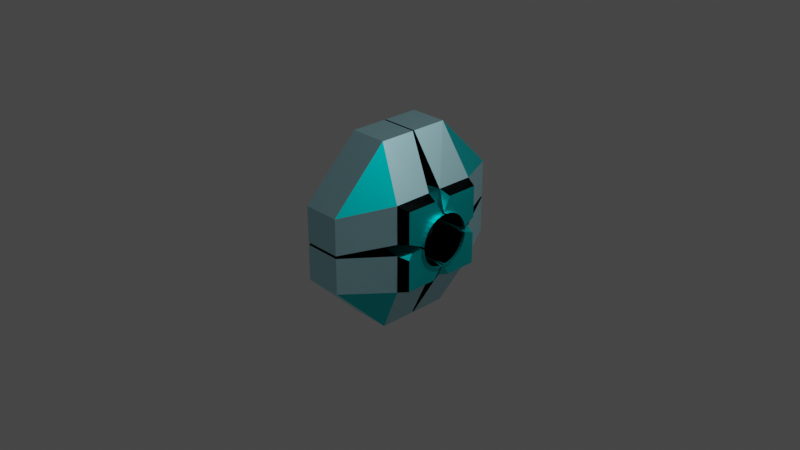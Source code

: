 # Source: BlueReceiver.blend  (saved by Blender 2.82.7; exported with 4.5.12 LTS)
import bpy
from mathutils import Matrix  # noqa: F401  (used for matrix-valued properties, if any)

bpy.ops.wm.read_factory_settings(use_empty=True)
scene = bpy.context.scene
scene.name = 'Scene'

# ---- collections
col_collection = bpy.data.collections.new('Collection'); scene.collection.children.link(col_collection)

# ---- materials (node trees are filled in below, after node groups)
mat_material = bpy.data.materials.new('Material')
mat_material.alpha_threshold = 0.0
mat_material.use_transparent_shadow = False
mat_material.line_color = (0.0, 0.0, 0.0, 1.0)
mat_material_002 = bpy.data.materials.new('Material.002')
mat_material_002.use_transparent_shadow = False
mat_material_010 = bpy.data.materials.new('Material.010')
mat_material_010.use_transparent_shadow = False
mat_material_004 = bpy.data.materials.new('Material.004')
mat_material_004.use_transparent_shadow = False
mat_material_005 = bpy.data.materials.new('Material.005')
mat_material_005.use_transparent_shadow = False
mat_material_007 = bpy.data.materials.new('Material.007')
mat_material_007.use_transparent_shadow = False
mat_material_011 = bpy.data.materials.new('Material.011')
mat_material_011.use_transparent_shadow = False
mat_material_006 = bpy.data.materials.new('Material.006')
mat_material_006.use_transparent_shadow = False
mat_material_008 = bpy.data.materials.new('Material.008')
mat_material_008.use_transparent_shadow = False
mat_material_001 = bpy.data.materials.new('Material.001')
mat_material_001.use_transparent_shadow = False

# ---- material node trees
mat_material.use_nodes = True; mat_material.node_tree.nodes.clear()
_N = mat_material.node_tree.nodes; _L = mat_material.node_tree.links
n0 = _N.new('ShaderNodeOutputMaterial'); n0.name = 'Material Output'; n0.location = (300, 300)
n1 = _N.new('ShaderNodeBsdfPrincipled'); n1.name = 'Principled BSDF'; n1.location = (10, 300)
n1.distribution = 'GGX'
n1.subsurface_method = 'BURLEY'
n1.inputs[2].default_value = 0.4
n1.inputs[3].default_value = 1.45
n1.inputs[27].default_value = (0.0, 0.0, 0.0, 1.0)
n1.inputs[28].default_value = 1.0
_L.new(n1.outputs[0], n0.inputs[0])
n0.is_active_output = True
mat_material_002.use_nodes = True; mat_material_002.node_tree.nodes.clear()
_N = mat_material_002.node_tree.nodes; _L = mat_material_002.node_tree.links
n0 = _N.new('ShaderNodeOutputMaterial'); n0.name = 'Material Output'; n0.location = (300, 300)
n1 = _N.new('ShaderNodeBsdfPrincipled'); n1.name = 'Principled BSDF'; n1.location = (10, 300)
n1.distribution = 'GGX'
n1.subsurface_method = 'BURLEY'
n1.inputs[0].default_value = (0.0, 0.7803, 0.8, 1.0)
n1.inputs[1].default_value = 1.0
n1.inputs[3].default_value = 1.45
n1.inputs[27].default_value = (0.0, 0.0, 0.0, 1.0)
n1.inputs[28].default_value = 1.0
_L.new(n1.outputs[0], n0.inputs[0])
n0.is_active_output = True
mat_material_010.use_nodes = True; mat_material_010.node_tree.nodes.clear()
_N = mat_material_010.node_tree.nodes; _L = mat_material_010.node_tree.links
n0 = _N.new('ShaderNodeOutputMaterial'); n0.name = 'Material Output'; n0.location = (300, 300)
n1 = _N.new('ShaderNodeBsdfPrincipled'); n1.name = 'Principled BSDF'; n1.location = (10, 300)
n1.distribution = 'GGX'
n1.subsurface_method = 'BURLEY'
n1.inputs[0].default_value = (0.7991, 0.0, 0.01033, 1.0)
n1.inputs[1].default_value = 1.0
n1.inputs[3].default_value = 1.45
n1.inputs[27].default_value = (0.0, 0.0, 0.0, 1.0)
n1.inputs[28].default_value = 1.0
_L.new(n1.outputs[0], n0.inputs[0])
n0.is_active_output = True
mat_material_004.use_nodes = True; mat_material_004.node_tree.nodes.clear()
_N = mat_material_004.node_tree.nodes; _L = mat_material_004.node_tree.links
n0 = _N.new('ShaderNodeOutputMaterial'); n0.name = 'Material Output'; n0.location = (300, 300)
n1 = _N.new('ShaderNodeBsdfPrincipled'); n1.name = 'Principled BSDF'; n1.location = (10, 300)
n1.distribution = 'GGX'
n1.subsurface_method = 'BURLEY'
n1.inputs[0].default_value = (0.0, 0.0, 0.0, 1.0)
n1.inputs[1].default_value = 1.0
n1.inputs[3].default_value = 1.45
n1.inputs[27].default_value = (0.0, 0.0, 0.0, 1.0)
n1.inputs[28].default_value = 1.0
_L.new(n1.outputs[0], n0.inputs[0])
n0.is_active_output = True
mat_material_005.use_nodes = True; mat_material_005.node_tree.nodes.clear()
_N = mat_material_005.node_tree.nodes; _L = mat_material_005.node_tree.links
n0 = _N.new('ShaderNodeOutputMaterial'); n0.name = 'Material Output'; n0.location = (300, 300)
n1 = _N.new('ShaderNodeBsdfPrincipled'); n1.name = 'Principled BSDF'; n1.location = (10, 300)
n1.distribution = 'GGX'
n1.subsurface_method = 'BURLEY'
n1.inputs[0].default_value = (1.0, 0.4969, 0.5333, 1.0)
n1.inputs[1].default_value = 1.0
n1.inputs[3].default_value = 1.45
n1.inputs[27].default_value = (0.0, 0.0, 0.0, 1.0)
n1.inputs[28].default_value = 1.0
_L.new(n1.outputs[0], n0.inputs[0])
n0.is_active_output = True
mat_material_007.use_nodes = True; mat_material_007.node_tree.nodes.clear()
_N = mat_material_007.node_tree.nodes; _L = mat_material_007.node_tree.links
n0 = _N.new('ShaderNodeOutputMaterial'); n0.name = 'Material Output'; n0.location = (300, 300)
n1 = _N.new('ShaderNodeBsdfPrincipled'); n1.name = 'Principled BSDF'; n1.location = (10, 300)
n1.distribution = 'GGX'
n1.subsurface_method = 'BURLEY'
n1.inputs[0].default_value = (0.1282, 0.0, 0.003317, 1.0)
n1.inputs[1].default_value = 1.0
n1.inputs[3].default_value = 1.45
n1.inputs[27].default_value = (0.0, 0.0, 0.0, 1.0)
n1.inputs[28].default_value = 1.0
_L.new(n1.outputs[0], n0.inputs[0])
n0.is_active_output = True
mat_material_011.use_nodes = True; mat_material_011.node_tree.nodes.clear()
_N = mat_material_011.node_tree.nodes; _L = mat_material_011.node_tree.links
n0 = _N.new('ShaderNodeOutputMaterial'); n0.name = 'Material Output'; n0.location = (300, 300)
n1 = _N.new('ShaderNodeBsdfPrincipled'); n1.name = 'Principled BSDF'; n1.location = (10, 300)
n1.distribution = 'GGX'
n1.subsurface_method = 'BURLEY'
n1.inputs[0].default_value = (0.5125, 0.915, 1.0, 1.0)
n1.inputs[1].default_value = 1.0
n1.inputs[3].default_value = 1.45
n1.inputs[27].default_value = (0.0, 0.0, 0.0, 1.0)
n1.inputs[28].default_value = 1.0
_L.new(n1.outputs[0], n0.inputs[0])
n0.is_active_output = True
mat_material_006.use_nodes = True; mat_material_006.node_tree.nodes.clear()
_N = mat_material_006.node_tree.nodes; _L = mat_material_006.node_tree.links
n0 = _N.new('ShaderNodeOutputMaterial'); n0.name = 'Material Output'; n0.location = (300, 300)
n1 = _N.new('ShaderNodeBsdfPrincipled'); n1.name = 'Principled BSDF'; n1.location = (10, 300)
n1.distribution = 'GGX'
n1.subsurface_method = 'BURLEY'
n1.inputs[0].default_value = (1.0, 0.4969, 0.5333, 1.0)
n1.inputs[1].default_value = 1.0
n1.inputs[3].default_value = 1.45
n1.inputs[27].default_value = (0.0, 0.0, 0.0, 1.0)
n1.inputs[28].default_value = 1.0
_L.new(n1.outputs[0], n0.inputs[0])
n0.is_active_output = True
mat_material_008.use_nodes = True; mat_material_008.node_tree.nodes.clear()
_N = mat_material_008.node_tree.nodes; _L = mat_material_008.node_tree.links
n0 = _N.new('ShaderNodeOutputMaterial'); n0.name = 'Material Output'; n0.location = (300, 300)
n1 = _N.new('ShaderNodeBsdfPrincipled'); n1.name = 'Principled BSDF'; n1.location = (10, 300)
n1.distribution = 'GGX'
n1.subsurface_method = 'BURLEY'
n1.inputs[0].default_value = (0.003513, 0.003233, 0.003442, 1.0)
n1.inputs[1].default_value = 1.0
n1.inputs[3].default_value = 1.45
n1.inputs[27].default_value = (0.0, 0.0, 0.0, 1.0)
n1.inputs[28].default_value = 1.0
_L.new(n1.outputs[0], n0.inputs[0])
n0.is_active_output = True
mat_material_001.use_nodes = True; mat_material_001.node_tree.nodes.clear()
_N = mat_material_001.node_tree.nodes; _L = mat_material_001.node_tree.links
n0 = _N.new('ShaderNodeOutputMaterial'); n0.name = 'Material Output'; n0.location = (300, 300)
n1 = _N.new('ShaderNodeBsdfPrincipled'); n1.name = 'Principled BSDF'; n1.location = (10, 300)
n1.distribution = 'GGX'
n1.subsurface_method = 'BURLEY'
n1.inputs[0].default_value = (0.3231, 0.7305, 0.7991, 1.0)
n1.inputs[1].default_value = 1.0
n1.inputs[3].default_value = 1.45
n1.inputs[27].default_value = (0.0, 0.0, 0.0, 1.0)
n1.inputs[28].default_value = 1.0
_L.new(n1.outputs[0], n0.inputs[0])
n0.is_active_output = True

# ---- world
world_world = bpy.data.worlds.new('World'); scene.world = world_world
world_world.use_nodes = True; world_world.node_tree.nodes.clear()
_N = world_world.node_tree.nodes; _L = world_world.node_tree.links
n0 = _N.new('ShaderNodeOutputWorld'); n0.name = 'World Output'; n0.location = (300, 300)
n1 = _N.new('ShaderNodeBackground'); n1.name = 'Background'; n1.location = (10, 300)
n1.inputs[0].default_value = (0.05088, 0.05088, 0.05088, 1.0)
_L.new(n1.outputs[0], n0.inputs[0])
n0.is_active_output = True
world_world.color = (0.05088, 0.05088, 0.05088)
world_world.use_sun_shadow = False
world_world.sun_shadow_jitter_overblur = 0.0

# ---- cameras
cam_camera = bpy.data.cameras.new('Camera')
cam_camera.clip_end = 100.0
cam_camera.ortho_scale = 7.314

# ---- lights
light_light = bpy.data.lights.new('Light', 'POINT')
light_light.transmission_factor = 0.0
light_light.energy = 1000.0
light_light.shadow_soft_size = 0.1
light_light.shadow_maximum_resolution = 0.006
light_light.use_absolute_resolution = True

# ---- meshes
me_cube = bpy.data.meshes.new('Cube')
me_cube.from_pydata([(0.2005, 1.011, 0.4031), (0.2005, 0.3998, 1.014), (-0.522, 0.3998, 0.4031), (-0.2043, 0.3998, 1.014), (-0.2043, 1.011, 0.4031), (0.2005, 0.0106, 1.014), (-0.2043, 0.0106, 1.014), (-0.522, 0.0106, 0.4031), (0.2005, 1.011, 0.01391), (-0.522, 0.3998, 0.01391), (-0.2043, 1.011, 0.01391), (-0.522, 0.06328, 0.2787), (0.6207, 0.1606, 0.2384), (0.6207, 0.06328, 0.2787), (0.6207, 0.26, 0.1172), (0.6207, 0.2351, 0.1639), (0.6207, 0.2754, 0.06658), (0.6207, 0.1139, 0.2634), (0.6207, 0.2015, 0.2048), (0.6511, 0.1139, 0.2602), (0.6511, 0.1606, 0.2352), (0.6511, 0.06328, 0.2756), (0.6511, 0.0106, 0.2807), (0.6511, 0.26, 0.1141), (0.6511, 0.2015, 0.2017), (0.6511, 0.2351, 0.1607), (0.6511, 0.2806, 0.01074), (0.6511, 0.2754, 0.06342), (-0.522, 0.26, 0.1172), (-0.522, 0.1606, 0.2384), (-0.522, 0.2015, 0.2048), (-0.522, 0.2351, 0.1639), (-0.522, 0.2806, 0.01391), (-0.522, 0.2754, 0.06658), (-0.522, 0.1139, 0.2634), (-0.522, 0.0106, 0.2839), (0.609, 0.4409, 0.4286), (0.4872, 0.4845, 0.4681), (0.609, 0.09777, 0.4286), (0.4945, 0.07473, 0.4746), (0.609, 0.4409, 0.08542), (0.4936, 0.4886, 0.06239), (0.6207, 0.0106, 0.2839), (0.5181, 0.0106, 0.2839), (0.6207, 0.03353, 0.2816), (0.5181, 0.2806, 0.01391), (0.6207, 0.2806, 0.01391), (0.6207, 0.2783, 0.03684)], [(22, 35), (26, 32)], [(10, 4, 0, 8), (35, 42, 39, 7), (1, 5, 39, 37), (2, 3, 4), (6, 3, 2, 7), (3, 1, 0, 4), (40, 36, 38, 42, 44, 13, 17, 12, 18, 15, 14, 16, 47, 46), (0, 1, 37), (4, 10, 9, 2), (1, 3, 6, 5), (32, 33, 28, 31, 30, 29, 34, 11, 35, 7, 2, 9), (16, 14, 23, 27), (18, 12, 20, 24), (47, 46, 32, 33, 16), (17, 13, 21, 19), (15, 18, 24, 25), (14, 15, 25, 23), (12, 17, 19, 20), (45, 47, 16, 27, 26), (16, 33, 28, 14), (14, 28, 31, 15), (15, 31, 30, 18), (18, 30, 29, 12), (12, 29, 34, 17), (17, 34, 11, 13), (13, 44, 43, 22, 21), (29, 30, 31, 28, 33, 32, 35, 11, 34), (13, 11, 35, 42, 44), (9, 41, 46, 32), (41, 9, 10, 8), (42, 43, 44), (45, 46, 47), (38, 36, 37, 39), (36, 40, 41, 37), (45, 41, 40, 46), (39, 43, 42, 38), (37, 41, 8, 0), (7, 39, 5, 6)])
me_cube.polygons.foreach_set('material_index', [6, 1, 6, 1, 3, 6, 1, 1, 3, 6, 1, 1, 1, 3, 1, 1, 1, 1, 1, 3, 3, 3, 3, 3, 3, 1, 0, 3, 1, 3, 0, 0, 3, 3, 1, 1, 6, 3])
_uv = me_cube.uv_layers.new(name='UVMap')
_uv.uv.foreach_set('vector', [0.5, 0.3263, 0.5487, 0.3263, 0.5487, 0.4237, 0.5, 0.4237, 0.0, 0.0, 0.0, 0.0, 0.6544, 0.7294, 0.5487, 0.125, 0.7013, 0.5763, 0.7013, 0.625, 0.5544, 0.625, 0.5539, 0.5738, 0.5487, 0.1737, 0.625, 0.1737, 0.5487, 0.25, 0.7987, 0.625, 0.7987, 0.5763, 0.875, 0.5763, 0.875, 0.625, 0.7987, 0.5763, 0.7013, 0.5763, 0.7013, 0.5, 0.7987, 0.5, 0.5029, 0.5792, 0.5458, 0.5792, 0.5458, 0.6221, 0.5337, 0.625, 0.5335, 0.6221, 0.5331, 0.6184, 0.5312, 0.6121, 0.5281, 0.6062, 0.5239, 0.6011, 0.5188, 0.5969, 0.5129, 0.5938, 0.5066, 0.5919, 0.5029, 0.5915, 0.5, 0.5913, 0.5487, 0.4237, 0.625, 0.4237, 0.5507, 0.4954, 0.5487, 0.3263, 0.5, 0.3263, 0.5, 0.1737, 0.5487, 0.1737, 0.7013, 0.5763, 0.7987, 0.5763, 0.7987, 0.625, 0.7013, 0.625, 0.5, 0.1587, 0.5066, 0.1581, 0.5129, 0.1562, 0.5188, 0.1531, 0.5239, 0.1489, 0.5281, 0.1438, 0.5312, 0.1379, 0.5331, 0.1316, 0.5337, 0.125, 0.5487, 0.125, 0.5487, 0.1737, 0.5, 0.1737, 0.5066, 0.5919, 0.5129, 0.5938, 0.5129, 0.5938, 0.5066, 0.5919, 0.5239, 0.6011, 0.5281, 0.6062, 0.5281, 0.6062, 0.5239, 0.6011, 0.0, 0.0, 0.0, 0.0, 0.0, 0.0, 0.0, 0.0, 0.0, 0.0, 0.5312, 0.6121, 0.5331, 0.6184, 0.5331, 0.6184, 0.5312, 0.6121, 0.5188, 0.5969, 0.5239, 0.6011, 0.5239, 0.6011, 0.5188, 0.5969, 0.5129, 0.5938, 0.5188, 0.5969, 0.5188, 0.5969, 0.5129, 0.5938, 0.5281, 0.6062, 0.5312, 0.6121, 0.5312, 0.6121, 0.5281, 0.6062, 0.5, 0.5913, 0.5029, 0.5915, 0.5066, 0.5919, 0.5066, 0.5919, 0.5, 0.5913, 0.0, 0.0, 0.0, 0.0, 0.0, 0.0, 0.0, 0.0, 0.0, 0.0, 0.0, 0.0, 0.0, 0.0, 0.0, 0.0, 0.0, 0.0, 0.0, 0.0, 0.0, 0.0, 0.0, 0.0, 0.0, 0.0, 0.0, 0.0, 0.0, 0.0, 0.0, 0.0, 0.0, 0.0, 0.0, 0.0, 0.0, 0.0, 0.0, 0.0, 0.0, 0.0, 0.0, 0.0, 0.0, 0.0, 0.0, 0.0, 0.5331, 0.6184, 0.5335, 0.6221, 0.5337, 0.625, 0.5337, 0.625, 0.5331, 0.6184, 0.5281, 0.1438, 0.5239, 0.1489, 0.5188, 0.1531, 0.5129, 0.1562, 0.5066, 0.1581, 0.5, 0.1587, 0.5337, 0.125, 0.5331, 0.1316, 0.5312, 0.1379, 0.0, 0.0, 0.0, 0.0, 0.0, 0.0, 0.0, 0.0, 0.0, 0.0, 0.5, 0.1737, 0.5112, 0.5726, 0.5, 0.5913, 0.0, 0.0, 0.5, 0.5702, 0.5, 0.1737, 0.5, 0.3263, 0.5, 0.4237, 0.0, 0.0, 0.0, 0.0, 0.0, 0.0, 0.0, 0.0, 0.0, 0.0, 0.0, 0.0, 0.5458, 0.6221, 0.5458, 0.5792, 0.5539, 0.5738, 0.5544, 0.625, 0.5458, 0.5792, 0.5029, 0.5792, 0.5, 0.5702, 0.5507, 0.5703, 0.0, 0.0, 0.0, 0.0, 0.0, 0.0, 0.0, 0.0, 0.6544, 0.7294, 0.0, 0.0, 0.0, 0.0, 0.4426, 0.5042, 0.5507, 0.5703, 0.5, 0.5702, 0.5, 0.4237, 0.5487, 0.4237, 0.5487, 0.125, 0.6544, 0.7294, 0.7013, 0.625, 0.7987, 0.625])
me_cube.materials.append(mat_material)
me_cube.materials.append(mat_material_002)
me_cube.materials.append(mat_material_010)
me_cube.materials.append(mat_material_004)
me_cube.materials.append(mat_material_005)
me_cube.materials.append(mat_material_007)
me_cube.materials.append(mat_material_011)
me_cube.use_remesh_preserve_volume = False
me_cube.use_remesh_preserve_attributes = False
me_cube.use_mirror_vertex_groups = False
me_cube.update()
me_cylinder = bpy.data.meshes.new('Cylinder')
me_cylinder.from_pydata([(0.4108, -1.148, -1.674), (0.3698, -1.17, -1.674), (0.3339, -1.199, -1.674), (0.3044, -1.235, -1.674), (0.2825, -1.276, -1.674), (0.269, -1.32, -1.674), (0.2645, -1.367, -1.674), (0.269, -1.413, -1.674), (0.2825, -1.457, -1.674), (0.3044, -1.498, -1.674), (0.3339, -1.534, -1.674), (0.3698, -1.564, -1.674), (0.4108, -1.586, -1.674), (0.4553, -1.599, -1.674), (0.5015, -1.604, -1.674), (0.5477, -1.599, -1.674), (0.5922, -1.586, -1.674), (0.6332, -1.564, -1.674), (0.6691, -1.534, -1.674), (0.6986, -1.498, -1.674), (0.7205, -1.457, -1.674), (0.734, -1.413, -1.674), (0.7385, -1.367, -1.674), (0.734, -1.32, -1.674), (0.7205, -1.276, -1.674), (0.6986, -1.235, -1.674), (0.6691, -1.199, -1.674), (0.6332, -1.17, -1.674), (0.5922, -1.148, -1.674), (0.4553, -1.134, -1.674), (0.5477, -1.134, -1.674), (0.5015, -1.13, -1.674), (0.5015, -1.315, -0.7039), (0.5015, -1.13, -0.8883), (0.5116, -1.316, -0.7039), (0.5477, -1.134, -0.8883), (0.5213, -1.319, -0.7039), (0.5922, -1.148, -0.8883), (0.5303, -1.324, -0.7039), (0.6332, -1.17, -0.8883), (0.5381, -1.33, -0.7039), (0.6691, -1.199, -0.8883), (0.5445, -1.338, -0.7039), (0.6986, -1.235, -0.8883), (0.5493, -1.347, -0.7039), (0.7205, -1.276, -0.8883), (0.5523, -1.357, -0.7039), (0.734, -1.32, -0.8883), (0.5533, -1.367, -0.7039), (0.7385, -1.367, -0.8883), (0.5523, -1.377, -0.7039), (0.734, -1.413, -0.8883), (0.5493, -1.386, -0.7039), (0.7205, -1.457, -0.8883), (0.5445, -1.395, -0.7039), (0.6986, -1.498, -0.8883), (0.5381, -1.403, -0.7039), (0.6691, -1.534, -0.8883), (0.5303, -1.41, -0.7039), (0.6332, -1.564, -0.8883), (0.5213, -1.414, -0.7039), (0.5922, -1.586, -0.8883), (0.5116, -1.417, -0.7039), (0.5477, -1.599, -0.8883), (0.5015, -1.418, -0.7039), (0.5015, -1.604, -0.8883), (0.4914, -1.417, -0.7039), (0.4553, -1.599, -0.8883), (0.4817, -1.414, -0.7039), (0.4108, -1.586, -0.8883), (0.4727, -1.41, -0.7039), (0.3698, -1.564, -0.8883), (0.4649, -1.403, -0.7039), (0.3339, -1.534, -0.8883), (0.4585, -1.395, -0.7039), (0.3044, -1.498, -0.8883), (0.4537, -1.386, -0.7039), (0.2825, -1.457, -0.8883), (0.4507, -1.377, -0.7039), (0.269, -1.413, -0.8883), (0.4497, -1.367, -0.7039), (0.2645, -1.367, -0.8883), (0.4507, -1.357, -0.7039), (0.269, -1.32, -0.8883), (0.4537, -1.347, -0.7039), (0.2825, -1.276, -0.8883), (0.4585, -1.338, -0.7039), (0.3044, -1.235, -0.8883), (0.4649, -1.33, -0.7039), (0.3339, -1.199, -0.8883), (0.4727, -1.324, -0.7039), (0.3698, -1.17, -0.8883), (0.4817, -1.319, -0.7039), (0.4108, -1.148, -0.8883), (0.4914, -1.316, -0.7039), (0.4553, -1.134, -0.8883), (0.5015, -1.315, -0.9338), (0.5116, -1.316, -0.9338), (0.5213, -1.319, -0.9338), (0.5303, -1.324, -0.9338), (0.5381, -1.33, -0.9338), (0.5445, -1.338, -0.9338), (0.5493, -1.347, -0.9338), (0.5523, -1.357, -0.9338), (0.5533, -1.367, -0.9338), (0.5523, -1.377, -0.9338), (0.5493, -1.386, -0.9338), (0.5445, -1.395, -0.9338), (0.5381, -1.403, -0.9338), (0.5303, -1.41, -0.9338), (0.5213, -1.414, -0.9338), (0.5116, -1.417, -0.9338), (0.5015, -1.418, -0.9338), (0.4914, -1.417, -0.9338), (0.4817, -1.414, -0.9338), (0.4727, -1.41, -0.9338), (0.4649, -1.403, -0.9338), (0.4585, -1.395, -0.9338), (0.4537, -1.386, -0.9338), (0.4507, -1.377, -0.9338), (0.4497, -1.367, -0.9338), (0.4507, -1.357, -0.9338), (0.4537, -1.347, -0.9338), (0.4585, -1.338, -0.9338), (0.4649, -1.33, -0.9338), (0.4727, -1.324, -0.9338), (0.4817, -1.319, -0.9338), (0.4914, -1.316, -0.9338)], [], [(29, 95, 33, 31), (28, 37, 39, 27), (27, 39, 41, 26), (26, 41, 43, 25), (25, 43, 45, 24), (24, 45, 47, 23), (23, 47, 49, 22), (22, 49, 51, 21), (21, 51, 53, 20), (20, 53, 55, 19), (19, 55, 57, 18), (18, 57, 59, 17), (17, 59, 61, 16), (16, 61, 63, 15), (15, 63, 65, 14), (14, 65, 67, 13), (13, 67, 69, 12), (12, 69, 71, 11), (11, 71, 73, 10), (10, 73, 75, 9), (9, 75, 77, 8), (8, 77, 79, 7), (7, 79, 81, 6), (6, 81, 83, 5), (5, 83, 85, 4), (4, 85, 87, 3), (3, 87, 89, 2), (2, 89, 91, 1), (1, 91, 93, 0), (0, 93, 95, 29), (31, 33, 35, 30), (30, 35, 37, 28), (35, 33, 32, 34), (37, 35, 34, 36), (39, 37, 36, 38), (41, 39, 38, 40), (43, 41, 40, 42), (45, 43, 42, 44), (47, 45, 44, 46), (49, 47, 46, 48), (51, 49, 48, 50), (53, 51, 50, 52), (55, 53, 52, 54), (57, 55, 54, 56), (59, 57, 56, 58), (61, 59, 58, 60), (63, 61, 60, 62), (65, 63, 62, 64), (67, 65, 64, 66), (69, 67, 66, 68), (71, 69, 68, 70), (73, 71, 70, 72), (75, 73, 72, 74), (77, 75, 74, 76), (79, 77, 76, 78), (81, 79, 78, 80), (83, 81, 80, 82), (85, 83, 82, 84), (87, 85, 84, 86), (89, 87, 86, 88), (91, 89, 88, 90), (93, 91, 90, 92), (95, 93, 92, 94), (33, 95, 94, 32), (36, 34, 97, 98), (29, 31, 30, 28, 27, 26, 25, 24, 23, 22, 21, 20, 19, 18, 17, 16, 15, 14, 13, 12, 11, 10, 9, 8, 7, 6, 5, 4, 3, 2, 1, 0), (97, 96, 127, 126, 125, 124, 123, 122, 121, 120, 119, 118, 117, 116, 115, 114, 113, 112, 111, 110, 109, 108, 107, 106, 105, 104, 103, 102, 101, 100, 99, 98), (54, 52, 106, 107), (72, 70, 115, 116), (90, 88, 124, 125), (46, 44, 102, 103), (64, 62, 111, 112), (82, 80, 120, 121), (38, 36, 98, 99), (56, 54, 107, 108), (74, 72, 116, 117), (92, 90, 125, 126), (48, 46, 103, 104), (66, 64, 112, 113), (84, 82, 121, 122), (40, 38, 99, 100), (58, 56, 108, 109), (76, 74, 117, 118), (94, 92, 126, 127), (50, 48, 104, 105), (68, 66, 113, 114), (86, 84, 122, 123), (32, 94, 127, 96), (42, 40, 100, 101), (60, 58, 109, 110), (78, 76, 118, 119), (34, 32, 96, 97), (52, 50, 105, 106), (70, 68, 114, 115), (88, 86, 123, 124), (44, 42, 101, 102), (62, 60, 110, 111), (80, 78, 119, 120)])
me_cylinder.polygons.foreach_set('material_index', [2, 2, 2, 2, 2, 2, 2, 2, 2, 2, 2, 2, 2, 2, 2, 2, 2, 2, 2, 2, 2, 2, 2, 2, 2, 2, 2, 2, 2, 2, 2, 2, 2, 2, 2, 2, 2, 2, 2, 2, 2, 2, 2, 2, 2, 2, 2, 2, 2, 2, 2, 2, 2, 2, 2, 2, 2, 2, 2, 2, 2, 2, 2, 2, 2, 2, 1, 2, 2, 2, 2, 2, 2, 2, 2, 2, 2, 2, 2, 2, 2, 2, 2, 2, 2, 2, 2, 2, 2, 2, 2, 2, 2, 2, 2, 2, 2, 2])
_uv = me_cylinder.uv_layers.new(name='UVMap')
_uv.uv.foreach_set('vector', [0.03125, 0.7237, 0.03125, 0.9475, 0.0, 0.9475, 0.0, 0.7237, 0.9375, 0.7237, 0.9375, 0.9475, 0.9062, 0.9475, 0.9062, 0.7237, 0.9062, 0.7237, 0.9062, 0.9475, 0.875, 0.9475, 0.875, 0.7237, 0.875, 0.7237, 0.875, 0.9475, 0.8438, 0.9475, 0.8438, 0.7237, 0.8438, 0.7237, 0.8438, 0.9475, 0.8125, 0.9475, 0.8125, 0.7237, 0.8125, 0.7237, 0.8125, 0.9475, 0.7812, 0.9475, 0.7812, 0.7237, 0.7812, 0.7237, 0.7812, 0.9475, 0.75, 0.9475, 0.75, 0.7237, 0.75, 0.7237, 0.75, 0.9475, 0.7188, 0.9475, 0.7188, 0.7237, 0.7188, 0.7237, 0.7188, 0.9475, 0.6875, 0.9475, 0.6875, 0.7237, 0.6875, 0.7237, 0.6875, 0.9475, 0.6562, 0.9475, 0.6562, 0.7237, 0.6562, 0.7237, 0.6562, 0.9475, 0.625, 0.9475, 0.625, 0.7237, 0.625, 0.7237, 0.625, 0.9475, 0.5938, 0.9475, 0.5938, 0.7237, 0.5938, 0.7237, 0.5938, 0.9475, 0.5625, 0.9475, 0.5625, 0.7237, 0.5625, 0.7237, 0.5625, 0.9475, 0.5312, 0.9475, 0.5312, 0.7237, 0.5312, 0.7237, 0.5312, 0.9475, 0.5, 0.9475, 0.5, 0.7237, 0.5, 0.7237, 0.5, 0.9475, 0.4688, 0.9475, 0.4688, 0.7237, 0.4688, 0.7237, 0.4688, 0.9475, 0.4375, 0.9475, 0.4375, 0.7237, 0.4375, 0.7237, 0.4375, 0.9475, 0.4062, 0.9475, 0.4062, 0.7237, 0.4062, 0.7237, 0.4062, 0.9475, 0.375, 0.9475, 0.375, 0.7237, 0.375, 0.7237, 0.375, 0.9475, 0.3438, 0.9475, 0.3438, 0.7237, 0.3438, 0.7237, 0.3438, 0.9475, 0.3125, 0.9475, 0.3125, 0.7237, 0.3125, 0.7237, 0.3125, 0.9475, 0.2812, 0.9475, 0.2812, 0.7237, 0.2812, 0.7237, 0.2812, 0.9475, 0.25, 0.9475, 0.25, 0.7237, 0.25, 0.7237, 0.25, 0.9475, 0.2188, 0.9475, 0.2188, 0.7237, 0.2188, 0.7237, 0.2188, 0.9475, 0.1875, 0.9475, 0.1875, 0.7237, 0.1875, 0.7237, 0.1875, 0.9475, 0.1562, 0.9475, 0.1562, 0.7237, 0.1562, 0.7237, 0.1562, 0.9475, 0.125, 0.9475, 0.125, 0.7237, 0.125, 0.7237, 0.125, 0.9475, 0.09375, 0.9475, 0.09375, 0.7237, 0.09375, 0.7237, 0.09375, 0.9475, 0.0625, 0.9475, 0.0625, 0.7237, 0.0625, 0.7237, 0.0625, 0.9475, 0.03125, 0.9475, 0.03125, 0.7237, 1.0, 0.7237, 1.0, 0.9475, 0.9688, 0.9475, 0.9687, 0.7237, 0.9687, 0.7237, 0.9688, 0.9475, 0.9375, 0.9475, 0.9375, 0.7237, 0.9688, 0.9475, 1.0, 0.9475, 0.9878, 1.0, 0.981, 1.0, 0.9375, 0.9475, 0.9688, 0.9475, 0.9565, 1.0, 0.9497, 1.0, 0.9062, 0.9475, 0.9375, 0.9475, 0.9253, 1.0, 0.9185, 1.0, 0.875, 0.9475, 0.9062, 0.9475, 0.894, 1.0, 0.8872, 1.0, 0.8438, 0.9475, 0.875, 0.9475, 0.8628, 1.0, 0.856, 1.0, 0.8125, 0.9475, 0.8438, 0.9475, 0.8315, 1.0, 0.8247, 1.0, 0.7812, 0.9475, 0.8125, 0.9475, 0.8003, 1.0, 0.7935, 1.0, 0.75, 0.9475, 0.7812, 0.9475, 0.769, 1.0, 0.7622, 1.0, 0.7188, 0.9475, 0.75, 0.9475, 0.7378, 1.0, 0.731, 1.0, 0.6875, 0.9475, 0.7188, 0.9475, 0.7065, 1.0, 0.6997, 1.0, 0.6562, 0.9475, 0.6875, 0.9475, 0.6753, 1.0, 0.6685, 1.0, 0.625, 0.9475, 0.6562, 0.9475, 0.644, 1.0, 0.6372, 1.0, 0.5938, 0.9475, 0.625, 0.9475, 0.6128, 1.0, 0.606, 1.0, 0.5625, 0.9475, 0.5938, 0.9475, 0.5815, 1.0, 0.5747, 1.0, 0.5312, 0.9475, 0.5625, 0.9475, 0.5503, 1.0, 0.5435, 1.0, 0.5, 0.9475, 0.5312, 0.9475, 0.519, 1.0, 0.5122, 1.0, 0.4688, 0.9475, 0.5, 0.9475, 0.4878, 1.0, 0.481, 1.0, 0.4375, 0.9475, 0.4688, 0.9475, 0.4565, 1.0, 0.4497, 1.0, 0.4062, 0.9475, 0.4375, 0.9475, 0.4253, 1.0, 0.4185, 1.0, 0.375, 0.9475, 0.4062, 0.9475, 0.394, 1.0, 0.3872, 1.0, 0.3438, 0.9475, 0.375, 0.9475, 0.3628, 1.0, 0.356, 1.0, 0.3125, 0.9475, 0.3438, 0.9475, 0.3315, 1.0, 0.3247, 1.0, 0.2812, 0.9475, 0.3125, 0.9475, 0.3003, 1.0, 0.2935, 1.0, 0.25, 0.9475, 0.2812, 0.9475, 0.269, 1.0, 0.2622, 1.0, 0.2188, 0.9475, 0.25, 0.9475, 0.2378, 1.0, 0.231, 1.0, 0.1875, 0.9475, 0.2188, 0.9475, 0.2065, 1.0, 0.1997, 1.0, 0.1562, 0.9475, 0.1875, 0.9475, 0.1753, 1.0, 0.1685, 1.0, 0.125, 0.9475, 0.1562, 0.9475, 0.144, 1.0, 0.1372, 1.0, 0.09375, 0.9475, 0.125, 0.9475, 0.1128, 1.0, 0.106, 1.0, 0.0625, 0.9475, 0.09375, 0.9475, 0.08154, 1.0, 0.07471, 1.0, 0.03125, 0.9475, 0.0625, 0.9475, 0.05029, 1.0, 0.04346, 1.0, 0.0, 0.9475, 0.03125, 0.9475, 0.01904, 1.0, 0.01221, 1.0, 0.9497, 1.0, 0.9565, 1.0, 0.9565, 1.0, 0.9497, 1.0, 0.03125, 0.7237, 1.0, 0.7237, 0.9687, 0.7237, 0.9375, 0.7237, 0.9062, 0.7237, 0.875, 0.7237, 0.8438, 0.7237, 0.8125, 0.7237, 0.7812, 0.7237, 0.75, 0.7237, 0.7188, 0.7237, 0.6875, 0.7237, 0.6562, 0.7237, 0.625, 0.7237, 0.5938, 0.7237, 0.5625, 0.7237, 0.5312, 0.7237, 0.5, 0.7237, 0.4688, 0.7237, 0.4375, 0.7237, 0.4062, 0.7237, 0.375, 0.7237, 0.3438, 0.7237, 0.3125, 0.7237, 0.2812, 0.7237, 0.25, 0.7237, 0.2188, 0.7237, 0.1875, 0.7237, 0.1562, 0.7237, 0.125, 0.7237, 0.09375, 0.7237, 0.0625, 0.7237, 0.2602, 0.3014, 0.25, 0.3024, 0.2398, 0.3014, 0.2299, 0.2984, 0.2209, 0.2936, 0.2129, 0.2871, 0.2064, 0.2791, 0.2016, 0.2701, 0.1986, 0.2602, 0.1976, 0.25, 0.1986, 0.2398, 0.2016, 0.2299, 0.2064, 0.2209, 0.2129, 0.2129, 0.2209, 0.2064, 0.2299, 0.2016, 0.2398, 0.1986, 0.25, 0.1976, 0.2602, 0.1986, 0.2701, 0.2016, 0.2791, 0.2064, 0.2871, 0.2129, 0.2936, 0.2209, 0.2984, 0.2299, 0.3014, 0.2398, 0.3024, 0.25, 0.3014, 0.2602, 0.2984, 0.2701, 0.2936, 0.2791, 0.2871, 0.2871, 0.2791, 0.2936, 0.2701, 0.2984, 0.6685, 1.0, 0.6753, 1.0, 0.6753, 1.0, 0.6685, 1.0, 0.3872, 1.0, 0.394, 1.0, 0.394, 1.0, 0.3872, 1.0, 0.106, 1.0, 0.1128, 1.0, 0.1128, 1.0, 0.106, 1.0, 0.7935, 1.0, 0.8003, 1.0, 0.8003, 1.0, 0.7935, 1.0, 0.5122, 1.0, 0.519, 1.0, 0.519, 1.0, 0.5122, 1.0, 0.231, 1.0, 0.2378, 1.0, 0.2378, 1.0, 0.231, 1.0, 0.9185, 1.0, 0.9253, 1.0, 0.9253, 1.0, 0.9185, 1.0, 0.6372, 1.0, 0.644, 1.0, 0.644, 1.0, 0.6372, 1.0, 0.356, 1.0, 0.3628, 1.0, 0.3628, 1.0, 0.356, 1.0, 0.07471, 1.0, 0.08154, 1.0, 0.08154, 1.0, 0.07471, 1.0, 0.7622, 1.0, 0.769, 1.0, 0.769, 1.0, 0.7622, 1.0, 0.481, 1.0, 0.4878, 1.0, 0.4878, 1.0, 0.481, 1.0, 0.1997, 1.0, 0.2065, 1.0, 0.2065, 1.0, 0.1997, 1.0, 0.8872, 1.0, 0.894, 1.0, 0.894, 1.0, 0.8872, 1.0, 0.606, 1.0, 0.6128, 1.0, 0.6128, 1.0, 0.606, 1.0, 0.3247, 1.0, 0.3315, 1.0, 0.3315, 1.0, 0.3247, 1.0, 0.04346, 1.0, 0.05029, 1.0, 0.05029, 1.0, 0.04346, 1.0, 0.731, 1.0, 0.7378, 1.0, 0.7378, 1.0, 0.731, 1.0, 0.4497, 1.0, 0.4565, 1.0, 0.4565, 1.0, 0.4497, 1.0, 0.1685, 1.0, 0.1753, 1.0, 0.1753, 1.0, 0.1685, 1.0, 0.01221, 1.0, 0.01904, 1.0, 0.01904, 1.0, 0.01221, 1.0, 0.856, 1.0, 0.8628, 1.0, 0.8628, 1.0, 0.856, 1.0, 0.5747, 1.0, 0.5815, 1.0, 0.5815, 1.0, 0.5747, 1.0, 0.2935, 1.0, 0.3003, 1.0, 0.3003, 1.0, 0.2935, 1.0, 0.981, 1.0, 0.9878, 1.0, 0.9878, 1.0, 0.981, 1.0, 0.6997, 1.0, 0.7065, 1.0, 0.7065, 1.0, 0.6997, 1.0, 0.4185, 1.0, 0.4253, 1.0, 0.4253, 1.0, 0.4185, 1.0, 0.1372, 1.0, 0.144, 1.0, 0.144, 1.0, 0.1372, 1.0, 0.8247, 1.0, 0.8315, 1.0, 0.8315, 1.0, 0.8247, 1.0, 0.5435, 1.0, 0.5503, 1.0, 0.5503, 1.0, 0.5435, 1.0, 0.2622, 1.0, 0.269, 1.0, 0.269, 1.0, 0.2622, 1.0])
me_cylinder.materials.append(mat_material_006)
me_cylinder.materials.append(mat_material_008)
me_cylinder.materials.append(mat_material_001)
me_cylinder.use_remesh_fix_poles = True
me_cylinder.use_remesh_preserve_attributes = False
me_cylinder.use_mirror_vertex_groups = False
me_cylinder.update()

# ---- objects
ob_cube = bpy.data.objects.new('Cube', me_cube)
ob_light = bpy.data.objects.new('Light', light_light)
ob_camera = bpy.data.objects.new('Camera', cam_camera)
ob_cylinder = bpy.data.objects.new('Cylinder', me_cylinder)

# ---- transforms, parenting, visibility, modifiers, constraints
ob_cube.location = (0.0, 0.0, 0.0)
ob_cube.lock_rotations_4d = False
ob_cube.empty_display_type = 'ARROWS'
ob_cube.lineart.crease_threshold = 0.0
_m = ob_cube.modifiers.new('Mirror', 'MIRROR')
_m.use_axis = (False, True, True)
ob_light.location = (4.076, 1.005, 5.904)
ob_light.rotation_euler = (0.6503, 0.05522, 1.866)
ob_light.lock_rotations_4d = False
ob_light.empty_display_type = 'ARROWS'
ob_light.color = (0.0, 0.0, 0.0, 0.0)
ob_light.lineart.crease_threshold = 0.0
ob_camera.location = (7.359, -6.926, 4.958)
ob_camera.rotation_euler = (1.109, 0.0, 0.8149)
ob_camera.lock_rotations_4d = False
ob_camera.empty_display_type = 'ARROWS'
ob_camera.color = (0.0, 0.0, 0.0, 0.0)
ob_camera.display_type = 'WIRE'
ob_camera.lineart.crease_threshold = 0.0
ob_cylinder.location = (1.133, 1.367, 0.5108)
ob_cylinder.rotation_euler = (0.0, 1.571, 0.0)
ob_cylinder.lineart.crease_threshold = 0.0

# ---- collection membership
col_collection.objects.link(ob_cube)
col_collection.objects.link(ob_light)
col_collection.objects.link(ob_camera)
col_collection.objects.link(ob_cylinder)

# ---- scene / render settings (as saved in the file)
scene.camera = ob_camera
scene.frame_start = 1; scene.frame_end = 250; scene.frame_set(0)
scene.render.engine = 'BLENDER_EEVEE_NEXT'
scene.cycles.use_denoising = False
scene.cycles.samples = 128
scene.cycles.sampling_pattern = 'TABULATED_SOBOL'
scene.cycles.use_adaptive_sampling = False
scene.cycles.use_light_tree = False
scene.view_settings.view_transform = 'Filmic'
bpy.context.view_layer.update()

